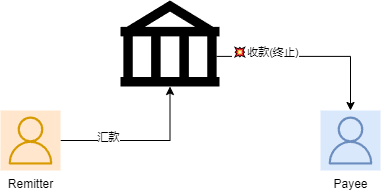

The diagram above was exported from draw.io. Its source (the exported page's mxGraphModel, read from the mxfile embedded in the PNG):
<mxGraphModel dx="1418" dy="828" grid="1" gridSize="10" guides="1" tooltips="1" connect="1" arrows="1" fold="1" page="1" pageScale="1" pageWidth="827" pageHeight="1169" math="0" shadow="0">
  <root>
    <mxCell id="0" />
    <mxCell id="1" parent="0" />
    <mxCell id="G0VHk0ifo3QCYhG48ISx-2" style="edgeStyle=orthogonalEdgeStyle;rounded=0;orthogonalLoop=1;jettySize=auto;html=1;exitX=0.97;exitY=0.65;exitDx=0;exitDy=0;exitPerimeter=0;" edge="1" parent="1" source="vE4TJYIlVBIdqrZiUBux-2" target="vE4TJYIlVBIdqrZiUBux-6">
      <mxGeometry relative="1" as="geometry" />
    </mxCell>
    <mxCell id="G0VHk0ifo3QCYhG48ISx-9" value="💥收款(终止)" style="edgeLabel;html=1;align=center;verticalAlign=middle;resizable=0;points=[];" vertex="1" connectable="0" parent="G0VHk0ifo3QCYhG48ISx-2">
      <mxGeometry x="-0.4923" y="4" relative="1" as="geometry">
        <mxPoint as="offset" />
      </mxGeometry>
    </mxCell>
    <mxCell id="vE4TJYIlVBIdqrZiUBux-2" value="" style="shape=mxgraph.signs.travel.bank;html=1;pointerEvents=1;fillColor=#000000;strokeColor=none;verticalLabelPosition=bottom;verticalAlign=top;align=center;" parent="1" vertex="1">
      <mxGeometry x="350" y="280" width="99" height="86" as="geometry" />
    </mxCell>
    <mxCell id="G0VHk0ifo3QCYhG48ISx-1" style="edgeStyle=orthogonalEdgeStyle;rounded=0;orthogonalLoop=1;jettySize=auto;html=1;entryX=0.5;entryY=1;entryDx=0;entryDy=0;entryPerimeter=0;" edge="1" parent="1" source="vE4TJYIlVBIdqrZiUBux-3" target="vE4TJYIlVBIdqrZiUBux-2">
      <mxGeometry relative="1" as="geometry" />
    </mxCell>
    <mxCell id="G0VHk0ifo3QCYhG48ISx-3" value="汇款" style="edgeLabel;html=1;align=center;verticalAlign=middle;resizable=0;points=[];" vertex="1" connectable="0" parent="G0VHk0ifo3QCYhG48ISx-1">
      <mxGeometry x="-0.4251" y="4" relative="1" as="geometry">
        <mxPoint as="offset" />
      </mxGeometry>
    </mxCell>
    <mxCell id="vE4TJYIlVBIdqrZiUBux-3" value="Remitter" style="sketch=0;outlineConnect=0;strokeColor=#d79b00;fillColor=#ffe6cc;dashed=0;verticalLabelPosition=bottom;verticalAlign=top;align=center;html=1;aspect=fixed;shape=mxgraph.aws4.resourceIcon;resIcon=mxgraph.aws4.user;" parent="1" vertex="1">
      <mxGeometry x="230" y="390" width="60" height="60" as="geometry" />
    </mxCell>
    <mxCell id="vE4TJYIlVBIdqrZiUBux-6" value="Payee" style="sketch=0;outlineConnect=0;strokeColor=#6c8ebf;fillColor=#dae8fc;dashed=0;verticalLabelPosition=bottom;verticalAlign=top;align=center;html=1;fontSize=12;fontStyle=0;aspect=fixed;shape=mxgraph.aws4.resourceIcon;resIcon=mxgraph.aws4.user;" parent="1" vertex="1">
      <mxGeometry x="550" y="390" width="60" height="60" as="geometry" />
    </mxCell>
  </root>
</mxGraphModel>